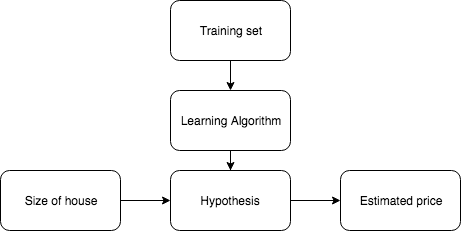

The diagram above was exported from draw.io. Its source (the exported page's mxGraphModel, read from the mxfile embedded in the PNG):
<mxGraphModel dx="742" dy="455" grid="1" gridSize="10" guides="1" tooltips="1" connect="1" arrows="1" fold="1" page="1" pageScale="1" pageWidth="1100" pageHeight="850" background="#ffffff" math="0" shadow="0">
  <root>
    <mxCell id="0" />
    <mxCell id="1" parent="0" />
    <mxCell id="4" value="" style="edgeStyle=orthogonalEdgeStyle;rounded=0;html=1;jettySize=auto;orthogonalLoop=1;" parent="1" source="2" target="3" edge="1">
      <mxGeometry relative="1" as="geometry" />
    </mxCell>
    <mxCell id="2" value="Training set" style="rounded=1;whiteSpace=wrap;html=1;" parent="1" vertex="1">
      <mxGeometry x="340" y="130" width="120" height="60" as="geometry" />
    </mxCell>
    <mxCell id="7" value="" style="edgeStyle=orthogonalEdgeStyle;rounded=0;html=1;jettySize=auto;orthogonalLoop=1;" parent="1" source="3" target="6" edge="1">
      <mxGeometry relative="1" as="geometry" />
    </mxCell>
    <mxCell id="3" value="Learning Algorithm" style="rounded=1;whiteSpace=wrap;html=1;" parent="1" vertex="1">
      <mxGeometry x="340" y="220" width="120" height="60" as="geometry" />
    </mxCell>
    <mxCell id="9" value="" style="edgeStyle=orthogonalEdgeStyle;rounded=0;html=1;jettySize=auto;orthogonalLoop=1;" parent="1" source="6" target="8" edge="1">
      <mxGeometry relative="1" as="geometry" />
    </mxCell>
    <mxCell id="6" value="Hypothesis" style="rounded=1;whiteSpace=wrap;html=1;" parent="1" vertex="1">
      <mxGeometry x="340" y="300" width="120" height="60" as="geometry" />
    </mxCell>
    <mxCell id="8" value="Estimated price" style="rounded=1;whiteSpace=wrap;html=1;" parent="1" vertex="1">
      <mxGeometry x="510" y="300" width="120" height="60" as="geometry" />
    </mxCell>
    <mxCell id="11" value="" style="edgeStyle=orthogonalEdgeStyle;rounded=0;html=1;jettySize=auto;orthogonalLoop=1;" parent="1" source="10" target="6" edge="1">
      <mxGeometry relative="1" as="geometry" />
    </mxCell>
    <mxCell id="10" value="Size of house" style="rounded=1;whiteSpace=wrap;html=1;" parent="1" vertex="1">
      <mxGeometry x="170" y="300" width="120" height="60" as="geometry" />
    </mxCell>
  </root>
</mxGraphModel>